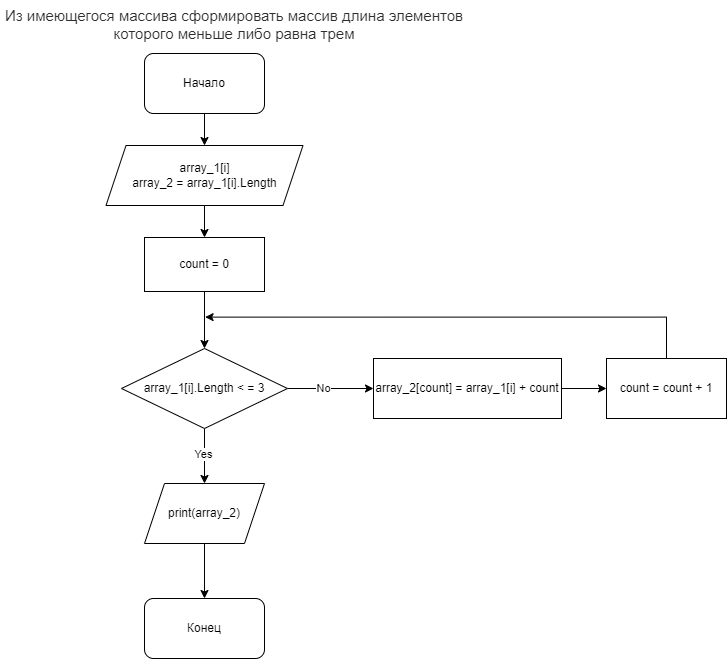

The diagram above was exported from draw.io. Its source (the exported page's mxGraphModel, read from the mxfile embedded in the PNG):
<mxGraphModel dx="2062" dy="-811" grid="0" gridSize="10" guides="1" tooltips="1" connect="1" arrows="1" fold="1" page="0" pageScale="1" pageWidth="827" pageHeight="1169" math="0" shadow="0">
  <root>
    <mxCell id="0" />
    <mxCell id="1" parent="0" />
    <mxCell id="7zEUhEwkKLcQIqBXTZVz-44" value="&lt;span style=&quot;color: rgb(44, 45, 48); font-family: Roboto, &amp;quot;San Francisco&amp;quot;, &amp;quot;Helvetica Neue&amp;quot;, Helvetica, Arial; font-size: 15px; font-style: normal; font-variant-ligatures: normal; font-variant-caps: normal; font-weight: 400; letter-spacing: normal; orphans: 2; text-indent: 0px; text-transform: none; widows: 2; word-spacing: 0px; -webkit-text-stroke-width: 0px; background-color: rgb(255, 255, 255); text-decoration-thickness: initial; text-decoration-style: initial; text-decoration-color: initial; float: none; display: inline !important;&quot;&gt;Из имеющегося массива сформировать массив длина элементов которого меньше либо равна трем&lt;/span&gt;" style="text;whiteSpace=wrap;html=1;align=center;" parent="1" vertex="1">
      <mxGeometry x="-78" y="1735" width="468" height="51" as="geometry" />
    </mxCell>
    <mxCell id="7zEUhEwkKLcQIqBXTZVz-45" value="" style="edgeStyle=orthogonalEdgeStyle;rounded=0;orthogonalLoop=1;jettySize=auto;html=1;" parent="1" source="7zEUhEwkKLcQIqBXTZVz-46" target="7zEUhEwkKLcQIqBXTZVz-50" edge="1">
      <mxGeometry relative="1" as="geometry" />
    </mxCell>
    <mxCell id="7zEUhEwkKLcQIqBXTZVz-46" value="Начало" style="rounded=1;whiteSpace=wrap;html=1;" parent="1" vertex="1">
      <mxGeometry x="66" y="1788" width="120" height="60" as="geometry" />
    </mxCell>
    <mxCell id="7zEUhEwkKLcQIqBXTZVz-47" value="" style="edgeStyle=orthogonalEdgeStyle;rounded=0;orthogonalLoop=1;jettySize=auto;html=1;" parent="1" source="7zEUhEwkKLcQIqBXTZVz-48" target="7zEUhEwkKLcQIqBXTZVz-53" edge="1">
      <mxGeometry relative="1" as="geometry" />
    </mxCell>
    <mxCell id="7zEUhEwkKLcQIqBXTZVz-48" value="count = 0" style="rounded=0;whiteSpace=wrap;html=1;" parent="1" vertex="1">
      <mxGeometry x="66" y="1972" width="120" height="54" as="geometry" />
    </mxCell>
    <mxCell id="7zEUhEwkKLcQIqBXTZVz-49" value="" style="edgeStyle=orthogonalEdgeStyle;rounded=0;orthogonalLoop=1;jettySize=auto;html=1;" parent="1" source="7zEUhEwkKLcQIqBXTZVz-50" target="7zEUhEwkKLcQIqBXTZVz-48" edge="1">
      <mxGeometry relative="1" as="geometry" />
    </mxCell>
    <mxCell id="7zEUhEwkKLcQIqBXTZVz-50" value="array_1[i]&lt;br&gt;array_2 =&amp;nbsp;&lt;span data-reactroot=&quot;&quot; class=&quot;notion-enable-hover&quot; data-token-index=&quot;0&quot; style=&quot;&quot;&gt;array_1[i].Length&lt;/span&gt;&lt;span style=&quot;&quot;&gt;&lt;br&gt;&lt;/span&gt;" style="shape=parallelogram;perimeter=parallelogramPerimeter;whiteSpace=wrap;html=1;fixedSize=1;" parent="1" vertex="1">
      <mxGeometry x="27.5" y="1880" width="197" height="60" as="geometry" />
    </mxCell>
    <mxCell id="7zEUhEwkKLcQIqBXTZVz-51" value="No" style="edgeStyle=orthogonalEdgeStyle;rounded=0;orthogonalLoop=1;jettySize=auto;html=1;" parent="1" source="7zEUhEwkKLcQIqBXTZVz-53" target="7zEUhEwkKLcQIqBXTZVz-55" edge="1">
      <mxGeometry x="-0.1739" relative="1" as="geometry">
        <mxPoint as="offset" />
      </mxGeometry>
    </mxCell>
    <mxCell id="7zEUhEwkKLcQIqBXTZVz-52" value="Yes" style="edgeStyle=orthogonalEdgeStyle;rounded=0;orthogonalLoop=1;jettySize=auto;html=1;exitX=0.5;exitY=1;exitDx=0;exitDy=0;entryX=0.5;entryY=0;entryDx=0;entryDy=0;" parent="1" source="7zEUhEwkKLcQIqBXTZVz-53" target="7zEUhEwkKLcQIqBXTZVz-62" edge="1">
      <mxGeometry x="-0.037" y="-1" relative="1" as="geometry">
        <mxPoint x="173" y="2193" as="targetPoint" />
        <mxPoint x="43" y="2133" as="sourcePoint" />
        <Array as="points" />
        <mxPoint as="offset" />
      </mxGeometry>
    </mxCell>
    <mxCell id="7zEUhEwkKLcQIqBXTZVz-53" value="array_1[i].Length &amp;lt; = 3" style="rhombus;whiteSpace=wrap;html=1;" parent="1" vertex="1">
      <mxGeometry x="43" y="2083" width="166" height="80" as="geometry" />
    </mxCell>
    <mxCell id="7zEUhEwkKLcQIqBXTZVz-54" value="" style="edgeStyle=orthogonalEdgeStyle;rounded=0;orthogonalLoop=1;jettySize=auto;html=1;" parent="1" source="7zEUhEwkKLcQIqBXTZVz-55" target="7zEUhEwkKLcQIqBXTZVz-57" edge="1">
      <mxGeometry relative="1" as="geometry" />
    </mxCell>
    <mxCell id="7zEUhEwkKLcQIqBXTZVz-55" value="array_2[count] = array_1[i] + count" style="rounded=0;whiteSpace=wrap;html=1;" parent="1" vertex="1">
      <mxGeometry x="295" y="2093" width="188" height="60" as="geometry" />
    </mxCell>
    <mxCell id="nLE6fpliD5d-yHaEZPUO-5" style="edgeStyle=orthogonalEdgeStyle;rounded=0;orthogonalLoop=1;jettySize=auto;html=1;" parent="1" source="7zEUhEwkKLcQIqBXTZVz-57" edge="1">
      <mxGeometry relative="1" as="geometry">
        <mxPoint x="126.61904761904748" y="2051.6190476190477" as="targetPoint" />
        <Array as="points">
          <mxPoint x="588" y="2052" />
        </Array>
      </mxGeometry>
    </mxCell>
    <mxCell id="7zEUhEwkKLcQIqBXTZVz-57" value="count = count + 1" style="rounded=0;whiteSpace=wrap;html=1;" parent="1" vertex="1">
      <mxGeometry x="528" y="2093" width="120" height="60" as="geometry" />
    </mxCell>
    <mxCell id="7zEUhEwkKLcQIqBXTZVz-58" value="Конец" style="rounded=1;whiteSpace=wrap;html=1;" parent="1" vertex="1">
      <mxGeometry x="66" y="2333" width="120" height="60" as="geometry" />
    </mxCell>
    <mxCell id="7zEUhEwkKLcQIqBXTZVz-61" value="" style="edgeStyle=orthogonalEdgeStyle;rounded=0;orthogonalLoop=1;jettySize=auto;html=1;" parent="1" source="7zEUhEwkKLcQIqBXTZVz-62" target="7zEUhEwkKLcQIqBXTZVz-58" edge="1">
      <mxGeometry relative="1" as="geometry" />
    </mxCell>
    <mxCell id="7zEUhEwkKLcQIqBXTZVz-62" value="print(array_2)" style="shape=parallelogram;perimeter=parallelogramPerimeter;whiteSpace=wrap;html=1;fixedSize=1;" parent="1" vertex="1">
      <mxGeometry x="66" y="2218" width="120" height="60" as="geometry" />
    </mxCell>
  </root>
</mxGraphModel>